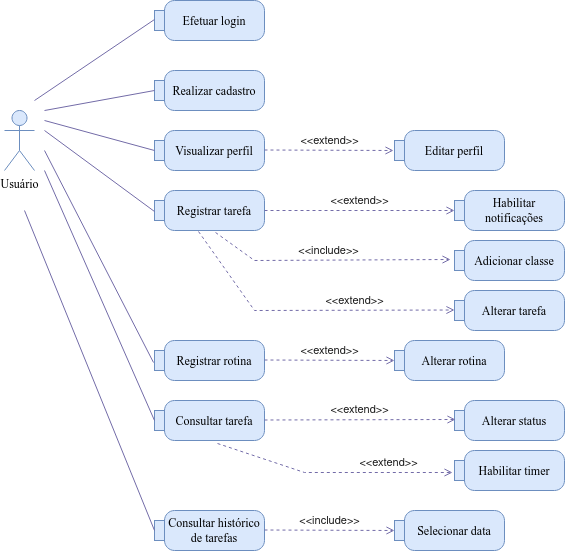

The diagram above was exported from draw.io. Its source (the exported page's mxGraphModel, read from the mxfile embedded in the PNG):
<mxGraphModel dx="880" dy="452" grid="1" gridSize="10" guides="1" tooltips="1" connect="1" arrows="1" fold="1" page="1" pageScale="1" pageWidth="827" pageHeight="1169" math="0" shadow="0">
  <root>
    <mxCell id="0" />
    <mxCell id="1" parent="0" />
    <mxCell id="ZVe1uqdtxwJY4EGZUpZB-1" value="Usuário" style="shape=umlActor;verticalLabelPosition=bottom;verticalAlign=top;html=1;fillColor=#dae8fc;strokeColor=#6c8ebf;fontFamily=Times New Roman;" vertex="1" parent="1">
      <mxGeometry x="100" y="650" width="30" height="60" as="geometry" />
    </mxCell>
    <mxCell id="ZVe1uqdtxwJY4EGZUpZB-10" value="Efetuar login" style="shape=mxgraph.uml25.action;html=1;align=center;verticalAlign=middle;absoluteArcSize=1;arcSize=10;dashed=0;spacingLeft=10;flipH=1;whiteSpace=wrap;strokeColor=#6c8ebf;fillColor=#dae8fc;fontFamily=Times New Roman;" vertex="1" parent="1">
      <mxGeometry x="250" y="540" width="110" height="40" as="geometry" />
    </mxCell>
    <mxCell id="ZVe1uqdtxwJY4EGZUpZB-17" value="Realizar cadastro" style="shape=mxgraph.uml25.action;html=1;align=center;verticalAlign=middle;absoluteArcSize=1;arcSize=10;dashed=0;spacingLeft=10;flipH=1;whiteSpace=wrap;strokeColor=#6c8ebf;fillColor=#dae8fc;fontFamily=Times New Roman;" vertex="1" parent="1">
      <mxGeometry x="250" y="610" width="110" height="40" as="geometry" />
    </mxCell>
    <mxCell id="ZVe1uqdtxwJY4EGZUpZB-27" value="Visualizar perfil" style="shape=mxgraph.uml25.action;html=1;align=center;verticalAlign=middle;absoluteArcSize=1;arcSize=10;dashed=0;spacingLeft=10;flipH=1;whiteSpace=wrap;strokeColor=#6c8ebf;fillColor=#dae8fc;fontFamily=Times New Roman;" vertex="1" parent="1">
      <mxGeometry x="250" y="670" width="110" height="40" as="geometry" />
    </mxCell>
    <mxCell id="ZVe1uqdtxwJY4EGZUpZB-28" value="Editar perfil" style="shape=mxgraph.uml25.action;html=1;align=center;verticalAlign=middle;absoluteArcSize=1;arcSize=10;dashed=0;spacingLeft=10;flipH=1;whiteSpace=wrap;strokeColor=#6c8ebf;fillColor=#dae8fc;fontFamily=Times New Roman;" vertex="1" parent="1">
      <mxGeometry x="490" y="670" width="110" height="40" as="geometry" />
    </mxCell>
    <mxCell id="ZVe1uqdtxwJY4EGZUpZB-36" value="Registrar tarefa" style="shape=mxgraph.uml25.action;html=1;align=center;verticalAlign=middle;absoluteArcSize=1;arcSize=10;dashed=0;spacingLeft=10;flipH=1;whiteSpace=wrap;strokeColor=#6c8ebf;fillColor=#dae8fc;fontFamily=Times New Roman;" vertex="1" parent="1">
      <mxGeometry x="250" y="730" width="110" height="40" as="geometry" />
    </mxCell>
    <mxCell id="ZVe1uqdtxwJY4EGZUpZB-39" value="Registrar rotina" style="shape=mxgraph.uml25.action;html=1;align=center;verticalAlign=middle;absoluteArcSize=1;arcSize=10;dashed=0;spacingLeft=10;flipH=1;whiteSpace=wrap;strokeColor=#6c8ebf;fillColor=#dae8fc;fontFamily=Times New Roman;" vertex="1" parent="1">
      <mxGeometry x="250" y="880" width="110" height="40" as="geometry" />
    </mxCell>
    <mxCell id="ZVe1uqdtxwJY4EGZUpZB-40" value="" style="endArrow=none;html=1;rounded=0;strokeColor=#736CA8;fontColor=#1A1A1A;entryX=1;entryY=0.475;entryDx=0;entryDy=0;entryPerimeter=0;" edge="1" parent="1" target="ZVe1uqdtxwJY4EGZUpZB-10">
      <mxGeometry width="50" height="50" relative="1" as="geometry">
        <mxPoint x="130" y="640" as="sourcePoint" />
        <mxPoint x="180" y="590" as="targetPoint" />
      </mxGeometry>
    </mxCell>
    <mxCell id="ZVe1uqdtxwJY4EGZUpZB-42" value="" style="endArrow=none;html=1;rounded=0;strokeColor=#736CA8;fontColor=#1A1A1A;" edge="1" parent="1">
      <mxGeometry width="50" height="50" relative="1" as="geometry">
        <mxPoint x="140" y="650" as="sourcePoint" />
        <mxPoint x="250" y="630" as="targetPoint" />
      </mxGeometry>
    </mxCell>
    <mxCell id="ZVe1uqdtxwJY4EGZUpZB-43" value="" style="endArrow=none;html=1;rounded=0;strokeColor=#736CA8;fontColor=#1A1A1A;entryX=1;entryY=0.525;entryDx=0;entryDy=0;entryPerimeter=0;" edge="1" parent="1" target="ZVe1uqdtxwJY4EGZUpZB-36">
      <mxGeometry width="50" height="50" relative="1" as="geometry">
        <mxPoint x="140" y="670" as="sourcePoint" />
        <mxPoint x="250" y="770" as="targetPoint" />
      </mxGeometry>
    </mxCell>
    <mxCell id="ZVe1uqdtxwJY4EGZUpZB-44" value="" style="endArrow=none;html=1;rounded=0;strokeColor=#736CA8;fontColor=#1A1A1A;" edge="1" parent="1">
      <mxGeometry width="50" height="50" relative="1" as="geometry">
        <mxPoint x="140" y="660" as="sourcePoint" />
        <mxPoint x="250" y="690" as="targetPoint" />
      </mxGeometry>
    </mxCell>
    <mxCell id="ZVe1uqdtxwJY4EGZUpZB-45" value="" style="endArrow=none;html=1;rounded=0;strokeColor=#736CA8;fontColor=#1A1A1A;entryX=1.009;entryY=0.55;entryDx=0;entryDy=0;entryPerimeter=0;" edge="1" parent="1" target="ZVe1uqdtxwJY4EGZUpZB-39">
      <mxGeometry width="50" height="50" relative="1" as="geometry">
        <mxPoint x="140" y="690" as="sourcePoint" />
        <mxPoint x="250" y="870" as="targetPoint" />
      </mxGeometry>
    </mxCell>
    <mxCell id="ZVe1uqdtxwJY4EGZUpZB-53" value="Habilitar notificações" style="shape=mxgraph.uml25.action;html=1;align=center;verticalAlign=middle;absoluteArcSize=1;arcSize=10;dashed=0;spacingLeft=10;flipH=1;whiteSpace=wrap;strokeColor=#6c8ebf;fillColor=#dae8fc;fontFamily=Times New Roman;" vertex="1" parent="1">
      <mxGeometry x="550" y="730" width="110" height="40" as="geometry" />
    </mxCell>
    <mxCell id="ZVe1uqdtxwJY4EGZUpZB-57" value="Alterar rotina" style="shape=mxgraph.uml25.action;html=1;align=center;verticalAlign=middle;absoluteArcSize=1;arcSize=10;dashed=0;spacingLeft=10;flipH=1;whiteSpace=wrap;strokeColor=#6c8ebf;fillColor=#dae8fc;fontFamily=Times New Roman;" vertex="1" parent="1">
      <mxGeometry x="490" y="880" width="110" height="40" as="geometry" />
    </mxCell>
    <mxCell id="ZVe1uqdtxwJY4EGZUpZB-59" value="Habilitar timer" style="shape=mxgraph.uml25.action;html=1;align=center;verticalAlign=middle;absoluteArcSize=1;arcSize=10;dashed=0;spacingLeft=10;flipH=1;whiteSpace=wrap;strokeColor=#6c8ebf;fillColor=#dae8fc;fontFamily=Times New Roman;" vertex="1" parent="1">
      <mxGeometry x="550" y="990" width="110" height="40" as="geometry" />
    </mxCell>
    <mxCell id="ZVe1uqdtxwJY4EGZUpZB-63" value="Consultar tarefa" style="shape=mxgraph.uml25.action;html=1;align=center;verticalAlign=middle;absoluteArcSize=1;arcSize=10;dashed=0;spacingLeft=10;flipH=1;whiteSpace=wrap;strokeColor=#6c8ebf;fillColor=#dae8fc;fontFamily=Times New Roman;" vertex="1" parent="1">
      <mxGeometry x="250" y="940" width="110" height="40" as="geometry" />
    </mxCell>
    <mxCell id="ZVe1uqdtxwJY4EGZUpZB-64" value="Alterar status" style="shape=mxgraph.uml25.action;html=1;align=center;verticalAlign=middle;absoluteArcSize=1;arcSize=10;dashed=0;spacingLeft=10;flipH=1;whiteSpace=wrap;strokeColor=#6c8ebf;fillColor=#dae8fc;fontFamily=Times New Roman;" vertex="1" parent="1">
      <mxGeometry x="550" y="940" width="110" height="40" as="geometry" />
    </mxCell>
    <mxCell id="ZVe1uqdtxwJY4EGZUpZB-72" value="" style="endArrow=none;html=1;rounded=0;strokeColor=#736CA8;fontColor=#1A1A1A;entryX=1;entryY=0.5;entryDx=0;entryDy=0;entryPerimeter=0;" edge="1" parent="1" target="ZVe1uqdtxwJY4EGZUpZB-63">
      <mxGeometry width="50" height="50" relative="1" as="geometry">
        <mxPoint x="140" y="710" as="sourcePoint" />
        <mxPoint x="380" y="730" as="targetPoint" />
      </mxGeometry>
    </mxCell>
    <mxCell id="ZVe1uqdtxwJY4EGZUpZB-74" value="&amp;lt;&amp;lt;extend&amp;gt;&amp;gt;" style="html=1;verticalAlign=bottom;labelBackgroundColor=none;endArrow=open;endFill=0;dashed=1;rounded=0;strokeColor=#736CA8;fontColor=#1A1A1A;entryX=1.009;entryY=0.5;entryDx=0;entryDy=0;entryPerimeter=0;" edge="1" parent="1" target="ZVe1uqdtxwJY4EGZUpZB-28">
      <mxGeometry width="160" relative="1" as="geometry">
        <mxPoint x="360" y="689.5" as="sourcePoint" />
        <mxPoint x="440" y="690" as="targetPoint" />
      </mxGeometry>
    </mxCell>
    <mxCell id="ZVe1uqdtxwJY4EGZUpZB-75" value="&amp;lt;&amp;lt;extend&amp;gt;&amp;gt;" style="html=1;verticalAlign=bottom;labelBackgroundColor=none;endArrow=open;endFill=0;dashed=1;rounded=0;strokeColor=#736CA8;fontColor=#1A1A1A;" edge="1" parent="1">
      <mxGeometry width="160" relative="1" as="geometry">
        <mxPoint x="360" y="750" as="sourcePoint" />
        <mxPoint x="550" y="750" as="targetPoint" />
      </mxGeometry>
    </mxCell>
    <mxCell id="ZVe1uqdtxwJY4EGZUpZB-76" value="&amp;lt;&amp;lt;extend&amp;gt;&amp;gt;" style="html=1;verticalAlign=bottom;labelBackgroundColor=none;endArrow=open;endFill=0;dashed=1;rounded=0;strokeColor=#736CA8;fontColor=#1A1A1A;" edge="1" parent="1">
      <mxGeometry width="160" relative="1" as="geometry">
        <mxPoint x="360" y="899.5" as="sourcePoint" />
        <mxPoint x="490" y="900" as="targetPoint" />
        <mxPoint as="offset" />
      </mxGeometry>
    </mxCell>
    <mxCell id="ZVe1uqdtxwJY4EGZUpZB-77" value="&amp;lt;&amp;lt;extend&amp;gt;&amp;gt;" style="html=1;verticalAlign=bottom;labelBackgroundColor=none;endArrow=open;endFill=0;dashed=1;rounded=0;strokeColor=#736CA8;fontColor=#1A1A1A;entryX=0.991;entryY=0.475;entryDx=0;entryDy=0;entryPerimeter=0;" edge="1" parent="1" target="ZVe1uqdtxwJY4EGZUpZB-64">
      <mxGeometry width="160" relative="1" as="geometry">
        <mxPoint x="360" y="959.5" as="sourcePoint" />
        <mxPoint x="490" y="960" as="targetPoint" />
      </mxGeometry>
    </mxCell>
    <mxCell id="ZVe1uqdtxwJY4EGZUpZB-78" value="&amp;lt;&amp;lt;extend&amp;gt;&amp;gt;" style="html=1;verticalAlign=bottom;labelBackgroundColor=none;endArrow=open;endFill=0;dashed=1;rounded=0;strokeColor=#736CA8;fontColor=#1A1A1A;entryX=1.018;entryY=0.55;entryDx=0;entryDy=0;entryPerimeter=0;exitX=0.427;exitY=1.075;exitDx=0;exitDy=0;exitPerimeter=0;" edge="1" parent="1" source="ZVe1uqdtxwJY4EGZUpZB-63" target="ZVe1uqdtxwJY4EGZUpZB-59">
      <mxGeometry x="0.4655" width="160" relative="1" as="geometry">
        <mxPoint x="360" y="970" as="sourcePoint" />
        <mxPoint x="520" y="970" as="targetPoint" />
        <Array as="points">
          <mxPoint x="400" y="1012" />
        </Array>
        <mxPoint as="offset" />
      </mxGeometry>
    </mxCell>
    <mxCell id="ZVe1uqdtxwJY4EGZUpZB-79" value="Adicionar classe " style="shape=mxgraph.uml25.action;html=1;align=center;verticalAlign=middle;absoluteArcSize=1;arcSize=10;dashed=0;spacingLeft=10;flipH=1;whiteSpace=wrap;strokeColor=#6c8ebf;fillColor=#dae8fc;fontFamily=Times New Roman;" vertex="1" parent="1">
      <mxGeometry x="550" y="780" width="110" height="40" as="geometry" />
    </mxCell>
    <mxCell id="ZVe1uqdtxwJY4EGZUpZB-80" value="&amp;lt;&amp;lt;include&amp;gt;&amp;gt;" style="html=1;verticalAlign=bottom;labelBackgroundColor=none;endArrow=open;endFill=0;dashed=1;rounded=0;strokeColor=#736CA8;fontColor=#1A1A1A;exitX=0.445;exitY=1.05;exitDx=0;exitDy=0;exitPerimeter=0;entryX=1.036;entryY=0.475;entryDx=0;entryDy=0;entryPerimeter=0;" edge="1" parent="1" source="ZVe1uqdtxwJY4EGZUpZB-36" target="ZVe1uqdtxwJY4EGZUpZB-79">
      <mxGeometry width="160" relative="1" as="geometry">
        <mxPoint x="270" y="810" as="sourcePoint" />
        <mxPoint x="430" y="810" as="targetPoint" />
        <Array as="points">
          <mxPoint x="350" y="800" />
        </Array>
      </mxGeometry>
    </mxCell>
    <mxCell id="ZVe1uqdtxwJY4EGZUpZB-81" value="Consultar histórico de tarefas" style="shape=mxgraph.uml25.action;html=1;align=center;verticalAlign=middle;absoluteArcSize=1;arcSize=10;dashed=0;spacingLeft=10;flipH=1;whiteSpace=wrap;strokeColor=#6c8ebf;fillColor=#dae8fc;fontFamily=Times New Roman;" vertex="1" parent="1">
      <mxGeometry x="250" y="1050" width="110" height="40" as="geometry" />
    </mxCell>
    <mxCell id="ZVe1uqdtxwJY4EGZUpZB-82" value="" style="endArrow=none;html=1;rounded=0;strokeColor=#736CA8;fontColor=#1A1A1A;" edge="1" parent="1">
      <mxGeometry width="50" height="50" relative="1" as="geometry">
        <mxPoint x="120" y="750" as="sourcePoint" />
        <mxPoint x="250" y="1070" as="targetPoint" />
      </mxGeometry>
    </mxCell>
    <mxCell id="ZVe1uqdtxwJY4EGZUpZB-84" value="Selecionar data" style="shape=mxgraph.uml25.action;html=1;align=center;verticalAlign=middle;absoluteArcSize=1;arcSize=10;dashed=0;spacingLeft=10;flipH=1;whiteSpace=wrap;strokeColor=#6c8ebf;fillColor=#dae8fc;fontFamily=Times New Roman;" vertex="1" parent="1">
      <mxGeometry x="490" y="1050" width="110" height="40" as="geometry" />
    </mxCell>
    <mxCell id="ZVe1uqdtxwJY4EGZUpZB-85" value="&amp;lt;&amp;lt;include&amp;gt;&amp;gt;" style="html=1;verticalAlign=bottom;labelBackgroundColor=none;endArrow=open;endFill=0;dashed=1;rounded=0;strokeColor=#736CA8;fontColor=#1A1A1A;" edge="1" parent="1">
      <mxGeometry width="160" relative="1" as="geometry">
        <mxPoint x="360" y="1069.5" as="sourcePoint" />
        <mxPoint x="490" y="1070" as="targetPoint" />
      </mxGeometry>
    </mxCell>
    <mxCell id="ZVe1uqdtxwJY4EGZUpZB-86" value="Alterar tarefa" style="shape=mxgraph.uml25.action;html=1;align=center;verticalAlign=middle;absoluteArcSize=1;arcSize=10;dashed=0;spacingLeft=10;flipH=1;whiteSpace=wrap;strokeColor=#6c8ebf;fillColor=#dae8fc;fontFamily=Times New Roman;" vertex="1" parent="1">
      <mxGeometry x="550" y="830" width="110" height="40" as="geometry" />
    </mxCell>
    <mxCell id="ZVe1uqdtxwJY4EGZUpZB-87" value="&amp;lt;&amp;lt;extend&amp;gt;&amp;gt;" style="html=1;verticalAlign=bottom;labelBackgroundColor=none;endArrow=open;endFill=0;dashed=1;rounded=0;strokeColor=#736CA8;fontColor=#1A1A1A;exitX=0.6;exitY=1.025;exitDx=0;exitDy=0;exitPerimeter=0;" edge="1" parent="1" source="ZVe1uqdtxwJY4EGZUpZB-36">
      <mxGeometry x="0.3262" width="160" relative="1" as="geometry">
        <mxPoint x="360" y="849.5" as="sourcePoint" />
        <mxPoint x="550" y="849.5" as="targetPoint" />
        <Array as="points">
          <mxPoint x="350" y="850" />
        </Array>
        <mxPoint as="offset" />
      </mxGeometry>
    </mxCell>
  </root>
</mxGraphModel>